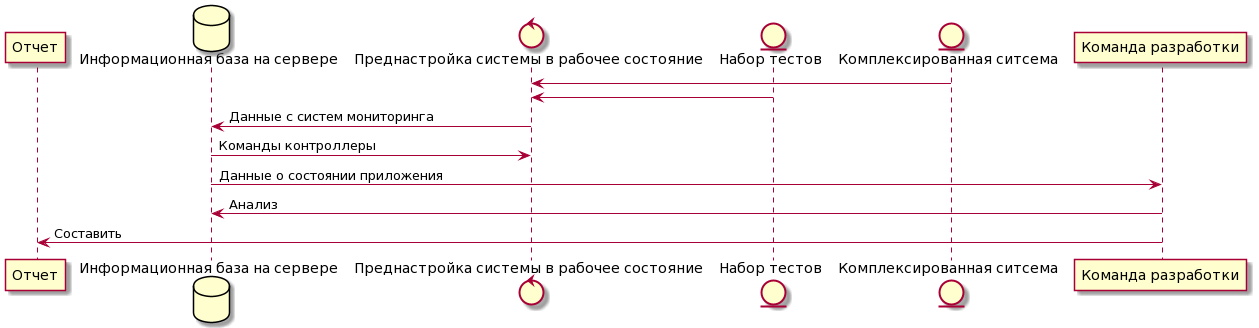

The diagram above was rendered by PlantUML. Its source (embedded in the PNG):
@startuml
participant Отчет

database "Информационная база на сервере"
control "Преднастройка системы в рабочее состояние"
entity "Набор тестов"
entity "Комплексированная ситсема"

"Комплексированная ситсема" -> "Преднастройка системы в рабочее состояние"
"Набор тестов" -> "Преднастройка системы в рабочее состояние"
"Преднастройка системы в рабочее состояние" -> "Информационная база на сервере": Данные с систем мониторинга
"Информационная база на сервере" -> "Преднастройка системы в рабочее состояние": Команды контроллеры
"Информационная база на сервере" -> "Команда разработки": Данные о состоянии приложения
"Команда разработки" -> "Информационная база на сервере": Анализ 
"Команда разработки" -> Отчет: Составить
@enduml